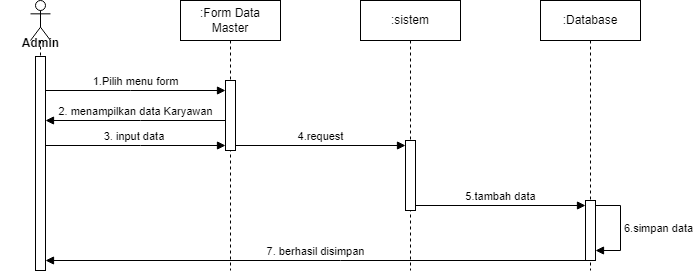

The diagram above was exported from draw.io. Its source (the exported page's mxGraphModel, read from the mxfile embedded in the PNG):
<mxGraphModel dx="1009" dy="573" grid="1" gridSize="10" guides="1" tooltips="1" connect="1" arrows="1" fold="1" page="1" pageScale="1" pageWidth="1100" pageHeight="850" background="none" math="0" shadow="0">
  <root>
    <mxCell id="0" />
    <mxCell id="1" parent="0" />
    <mxCell id="3PBSzhGLzBfwTvkRAYyR-4" value=":sistem" style="shape=umlLifeline;perimeter=lifelinePerimeter;whiteSpace=wrap;html=1;container=1;dropTarget=0;collapsible=0;recursiveResize=0;outlineConnect=0;portConstraint=eastwest;newEdgeStyle={&quot;curved&quot;:0,&quot;rounded&quot;:0};" parent="1" vertex="1">
      <mxGeometry x="400" y="50" width="100" height="270" as="geometry" />
    </mxCell>
    <mxCell id="3PBSzhGLzBfwTvkRAYyR-32" value="" style="html=1;points=[[0,0,0,0,5],[0,1,0,0,-5],[1,0,0,0,5],[1,1,0,0,-5]];perimeter=orthogonalPerimeter;outlineConnect=0;targetShapes=umlLifeline;portConstraint=eastwest;newEdgeStyle={&quot;curved&quot;:0,&quot;rounded&quot;:0};" parent="3PBSzhGLzBfwTvkRAYyR-4" vertex="1">
      <mxGeometry x="45" y="140" width="10" height="70" as="geometry" />
    </mxCell>
    <mxCell id="3PBSzhGLzBfwTvkRAYyR-5" value=":Form Data Master" style="shape=umlLifeline;perimeter=lifelinePerimeter;whiteSpace=wrap;html=1;container=1;dropTarget=0;collapsible=0;recursiveResize=0;outlineConnect=0;portConstraint=eastwest;newEdgeStyle={&quot;curved&quot;:0,&quot;rounded&quot;:0};" parent="1" vertex="1">
      <mxGeometry x="220" y="50" width="100" height="270" as="geometry" />
    </mxCell>
    <mxCell id="3PBSzhGLzBfwTvkRAYyR-13" value="" style="html=1;points=[[0,0,0,0,5],[0,1,0,0,-5],[1,0,0,0,5],[1,1,0,0,-5]];perimeter=orthogonalPerimeter;outlineConnect=0;targetShapes=umlLifeline;portConstraint=eastwest;newEdgeStyle={&quot;curved&quot;:0,&quot;rounded&quot;:0};" parent="3PBSzhGLzBfwTvkRAYyR-5" vertex="1">
      <mxGeometry x="45" y="80" width="10" height="70" as="geometry" />
    </mxCell>
    <mxCell id="3PBSzhGLzBfwTvkRAYyR-6" value=":Database" style="shape=umlLifeline;perimeter=lifelinePerimeter;whiteSpace=wrap;html=1;container=1;dropTarget=0;collapsible=0;recursiveResize=0;outlineConnect=0;portConstraint=eastwest;newEdgeStyle={&quot;curved&quot;:0,&quot;rounded&quot;:0};" parent="1" vertex="1">
      <mxGeometry x="580" y="50" width="100" height="270" as="geometry" />
    </mxCell>
    <mxCell id="3PBSzhGLzBfwTvkRAYyR-25" value="" style="html=1;points=[[0,0,0,0,5],[0,1,0,0,-5],[1,0,0,0,5],[1,1,0,0,-5]];perimeter=orthogonalPerimeter;outlineConnect=0;targetShapes=umlLifeline;portConstraint=eastwest;newEdgeStyle={&quot;curved&quot;:0,&quot;rounded&quot;:0};" parent="3PBSzhGLzBfwTvkRAYyR-6" vertex="1">
      <mxGeometry x="45" y="200" width="10" height="60" as="geometry" />
    </mxCell>
    <mxCell id="3PBSzhGLzBfwTvkRAYyR-26" value="6.simpan data" style="html=1;align=left;spacingLeft=2;endArrow=block;rounded=0;edgeStyle=orthogonalEdgeStyle;curved=0;rounded=0;exitX=1;exitY=0;exitDx=0;exitDy=5;exitPerimeter=0;" parent="3PBSzhGLzBfwTvkRAYyR-6" edge="1">
      <mxGeometry x="0.0105" relative="1" as="geometry">
        <mxPoint x="55" y="205" as="sourcePoint" />
        <Array as="points">
          <mxPoint x="80" y="205" />
          <mxPoint x="80" y="250" />
        </Array>
        <mxPoint x="55" y="250" as="targetPoint" />
        <mxPoint as="offset" />
      </mxGeometry>
    </mxCell>
    <mxCell id="3PBSzhGLzBfwTvkRAYyR-7" value="" style="shape=umlLifeline;perimeter=lifelinePerimeter;whiteSpace=wrap;html=1;container=1;dropTarget=0;collapsible=0;recursiveResize=0;outlineConnect=0;portConstraint=eastwest;newEdgeStyle={&quot;curved&quot;:0,&quot;rounded&quot;:0};participant=umlActor;size=40;" parent="1" vertex="1">
      <mxGeometry x="70" y="50" width="20" height="270" as="geometry" />
    </mxCell>
    <mxCell id="3PBSzhGLzBfwTvkRAYyR-11" value="" style="html=1;points=[[0,0,0,0,5],[0,1,0,0,-5],[1,0,0,0,5],[1,1,0,0,-5]];perimeter=orthogonalPerimeter;outlineConnect=0;targetShapes=umlLifeline;portConstraint=eastwest;newEdgeStyle={&quot;curved&quot;:0,&quot;rounded&quot;:0};" parent="3PBSzhGLzBfwTvkRAYyR-7" vertex="1">
      <mxGeometry x="5" y="56" width="10" height="214" as="geometry" />
    </mxCell>
    <mxCell id="3PBSzhGLzBfwTvkRAYyR-10" value="Admin" style="text;align=center;fontStyle=1;verticalAlign=middle;spacingLeft=3;spacingRight=3;strokeColor=none;rotatable=0;points=[[0,0.5],[1,0.5]];portConstraint=eastwest;html=1;" parent="1" vertex="1">
      <mxGeometry x="40" y="80" width="80" height="26" as="geometry" />
    </mxCell>
    <mxCell id="3PBSzhGLzBfwTvkRAYyR-12" value="1.Pilih menu form" style="html=1;verticalAlign=bottom;endArrow=block;curved=0;rounded=0;" parent="1" source="3PBSzhGLzBfwTvkRAYyR-11" target="3PBSzhGLzBfwTvkRAYyR-13" edge="1">
      <mxGeometry width="80" relative="1" as="geometry">
        <mxPoint x="110" y="170" as="sourcePoint" />
        <mxPoint x="150" y="180" as="targetPoint" />
        <Array as="points">
          <mxPoint x="170" y="140" />
        </Array>
      </mxGeometry>
    </mxCell>
    <mxCell id="3PBSzhGLzBfwTvkRAYyR-30" value="2. menampilkan data Karyawan" style="html=1;verticalAlign=bottom;endArrow=block;curved=0;rounded=0;" parent="1" source="3PBSzhGLzBfwTvkRAYyR-13" target="3PBSzhGLzBfwTvkRAYyR-11" edge="1">
      <mxGeometry width="80" relative="1" as="geometry">
        <mxPoint x="260" y="200" as="sourcePoint" />
        <mxPoint x="90" y="200" as="targetPoint" />
        <Array as="points">
          <mxPoint x="180" y="170" />
        </Array>
        <mxPoint as="offset" />
      </mxGeometry>
    </mxCell>
    <mxCell id="3PBSzhGLzBfwTvkRAYyR-31" value="3. input data&amp;nbsp;" style="html=1;verticalAlign=bottom;endArrow=block;curved=0;rounded=0;" parent="1" source="3PBSzhGLzBfwTvkRAYyR-11" target="3PBSzhGLzBfwTvkRAYyR-13" edge="1">
      <mxGeometry width="80" relative="1" as="geometry">
        <mxPoint x="350" y="200" as="sourcePoint" />
        <mxPoint x="260" y="190" as="targetPoint" />
        <Array as="points">
          <mxPoint x="180" y="195" />
        </Array>
      </mxGeometry>
    </mxCell>
    <mxCell id="3PBSzhGLzBfwTvkRAYyR-33" value="4.request" style="html=1;verticalAlign=bottom;endArrow=block;curved=0;rounded=0;entryX=0;entryY=0;entryDx=0;entryDy=5;entryPerimeter=0;exitX=1;exitY=1;exitDx=0;exitDy=-5;exitPerimeter=0;" parent="1" source="3PBSzhGLzBfwTvkRAYyR-13" target="3PBSzhGLzBfwTvkRAYyR-32" edge="1">
      <mxGeometry width="80" relative="1" as="geometry">
        <mxPoint x="350" y="200" as="sourcePoint" />
        <mxPoint x="430" y="200" as="targetPoint" />
        <mxPoint as="offset" />
      </mxGeometry>
    </mxCell>
    <mxCell id="3PBSzhGLzBfwTvkRAYyR-34" value="5.tambah data" style="html=1;verticalAlign=bottom;endArrow=block;curved=0;rounded=0;entryX=0;entryY=0;entryDx=0;entryDy=5;entryPerimeter=0;" parent="1" source="3PBSzhGLzBfwTvkRAYyR-32" target="3PBSzhGLzBfwTvkRAYyR-25" edge="1">
      <mxGeometry width="80" relative="1" as="geometry">
        <mxPoint x="350" y="200" as="sourcePoint" />
        <mxPoint x="430" y="200" as="targetPoint" />
        <mxPoint as="offset" />
      </mxGeometry>
    </mxCell>
    <mxCell id="3PBSzhGLzBfwTvkRAYyR-35" value="7. berhasil disimpan" style="html=1;verticalAlign=bottom;endArrow=block;curved=0;rounded=0;" parent="1" source="3PBSzhGLzBfwTvkRAYyR-25" target="3PBSzhGLzBfwTvkRAYyR-11" edge="1">
      <mxGeometry width="80" relative="1" as="geometry">
        <mxPoint x="350" y="200" as="sourcePoint" />
        <mxPoint x="430" y="200" as="targetPoint" />
        <Array as="points">
          <mxPoint x="380" y="310" />
        </Array>
      </mxGeometry>
    </mxCell>
  </root>
</mxGraphModel>